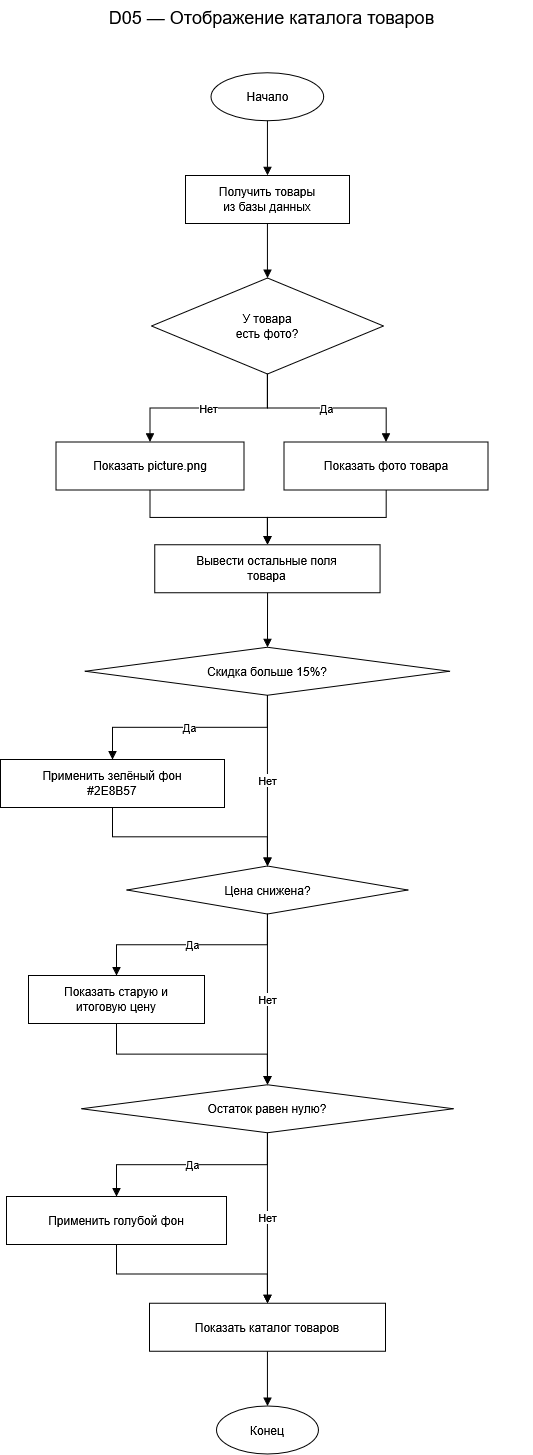

The diagram above was exported from draw.io. Its source (the exported page's mxGraphModel, read from the mxfile embedded in the PNG):
<mxGraphModel dx="2105" dy="-126" grid="0" gridSize="10" guides="1" tooltips="1" connect="1" arrows="1" fold="1" page="0" pageScale="1" pageWidth="827" pageHeight="1169" math="0" shadow="0">
  <root>
    <mxCell id="0" />
    <mxCell id="1" parent="0" />
    <mxCell id="ucVJKTS0qU9xN8Zi3yHk-113" parent="1" style="text;html=1;align=center;verticalAlign=middle;whiteSpace=wrap;rounded=0;fontSize=18;fontColor=#000000;strokeColor=none;fillColor=none;" value="D05 — Отображение каталога товаров" vertex="1">
      <mxGeometry height="35" width="521" x="-147.06896551724094" y="1225.8275862068967" as="geometry" />
    </mxCell>
    <mxCell id="ucVJKTS0qU9xN8Zi3yHk-114" parent="1" style="shape=ellipse;whiteSpace=wrap;html=1;fillColor=#FFFFFF;strokeColor=#000000;fontColor=#000000;fontSize=12;align=center;verticalAlign=middle;spacing=4;" value="Начало" vertex="1">
      <mxGeometry height="48" width="112.69" x="52.591034482759056" y="1298.1675862068967" as="geometry" />
    </mxCell>
    <mxCell id="ucVJKTS0qU9xN8Zi3yHk-115" parent="1" style="shape=rectangle;whiteSpace=wrap;html=1;fillColor=#FFFFFF;strokeColor=#000000;fontColor=#000000;fontSize=12;align=center;verticalAlign=middle;spacing=4;" value="Получить товары&lt;br&gt;из базы данных" vertex="1">
      <mxGeometry height="48" width="164" x="26.93103448275906" y="1400.8875862068967" as="geometry" />
    </mxCell>
    <mxCell id="ucVJKTS0qU9xN8Zi3yHk-116" parent="1" style="shape=rhombus;whiteSpace=wrap;html=1;fillColor=#FFFFFF;strokeColor=#000000;fontColor=#000000;fontSize=12;align=center;verticalAlign=middle;spacing=4;" value="У товара&lt;br&gt;есть фото?" vertex="1">
      <mxGeometry height="96" width="232" x="-7.06896551724094" y="1503.5175862068968" as="geometry" />
    </mxCell>
    <mxCell id="ucVJKTS0qU9xN8Zi3yHk-117" parent="1" style="shape=rectangle;whiteSpace=wrap;html=1;fillColor=#FFFFFF;strokeColor=#000000;fontColor=#000000;fontSize=12;align=center;verticalAlign=middle;spacing=4;" value="Показать picture.png" vertex="1">
      <mxGeometry height="48" width="188" x="-102.40896551724094" y="1667.4875862068968" as="geometry" />
    </mxCell>
    <mxCell id="ucVJKTS0qU9xN8Zi3yHk-118" parent="1" style="shape=rectangle;whiteSpace=wrap;html=1;fillColor=#FFFFFF;strokeColor=#000000;fontColor=#000000;fontSize=12;align=center;verticalAlign=middle;spacing=4;" value="Показать фото товара" vertex="1">
      <mxGeometry height="48" width="204" x="125.60103448275908" y="1667.4875862068968" as="geometry" />
    </mxCell>
    <mxCell id="ucVJKTS0qU9xN8Zi3yHk-119" parent="1" style="shape=rectangle;whiteSpace=wrap;html=1;fillColor=#FFFFFF;strokeColor=#000000;fontColor=#000000;fontSize=12;align=center;verticalAlign=middle;spacing=4;" value="Вывести остальные поля&lt;br&gt;товара" vertex="1">
      <mxGeometry height="48" width="225.33" x="-3.728965517240937" y="1770.1875862068969" as="geometry" />
    </mxCell>
    <mxCell id="ucVJKTS0qU9xN8Zi3yHk-120" parent="1" style="shape=rhombus;whiteSpace=wrap;html=1;fillColor=#FFFFFF;strokeColor=#000000;fontColor=#000000;fontSize=12;align=center;verticalAlign=middle;spacing=4;" value="Скидка больше 15%?" vertex="1">
      <mxGeometry height="48" width="364.29" x="-73.20896551724094" y="1872.8475862068967" as="geometry" />
    </mxCell>
    <mxCell id="ucVJKTS0qU9xN8Zi3yHk-121" parent="1" style="shape=rectangle;whiteSpace=wrap;html=1;fillColor=#FFFFFF;strokeColor=#000000;fontColor=#000000;fontSize=12;align=center;verticalAlign=middle;spacing=4;" value="Применить зелёный фон&lt;br&gt;#2E8B57" vertex="1">
      <mxGeometry height="48" width="224" x="-157.99896551724095" y="1984.9975862068968" as="geometry" />
    </mxCell>
    <mxCell id="ucVJKTS0qU9xN8Zi3yHk-122" parent="1" style="shape=rhombus;whiteSpace=wrap;html=1;fillColor=#FFFFFF;strokeColor=#000000;fontColor=#000000;fontSize=12;align=center;verticalAlign=middle;spacing=4;" value="Цена снижена?" vertex="1">
      <mxGeometry height="48" width="280.81" x="-31.468965517240946" y="2091.517586206897" as="geometry" />
    </mxCell>
    <mxCell id="ucVJKTS0qU9xN8Zi3yHk-123" parent="1" style="shape=rectangle;whiteSpace=wrap;html=1;fillColor=#FFFFFF;strokeColor=#000000;fontColor=#000000;fontSize=12;align=center;verticalAlign=middle;spacing=4;" value="Показать старую и&lt;br&gt;итоговую цену" vertex="1">
      <mxGeometry height="48" width="176" x="-129.99896551724095" y="2200.9975862068964" as="geometry" />
    </mxCell>
    <mxCell id="ucVJKTS0qU9xN8Zi3yHk-124" parent="1" style="shape=rhombus;whiteSpace=wrap;html=1;fillColor=#FFFFFF;strokeColor=#000000;fontColor=#000000;fontSize=12;align=center;verticalAlign=middle;spacing=4;" value="Остаток равен нулю?" vertex="1">
      <mxGeometry height="48" width="371.88" x="-77.00896551724094" y="2310.1875862068964" as="geometry" />
    </mxCell>
    <mxCell id="ucVJKTS0qU9xN8Zi3yHk-125" parent="1" style="shape=rectangle;whiteSpace=wrap;html=1;fillColor=#FFFFFF;strokeColor=#000000;fontColor=#000000;fontSize=12;align=center;verticalAlign=middle;spacing=4;" value="Применить голубой фон" vertex="1">
      <mxGeometry height="48" width="220" x="-151.99896551724095" y="2421.997586206897" as="geometry" />
    </mxCell>
    <mxCell id="ucVJKTS0qU9xN8Zi3yHk-126" parent="1" style="shape=rectangle;whiteSpace=wrap;html=1;fillColor=#FFFFFF;strokeColor=#000000;fontColor=#000000;fontSize=12;align=center;verticalAlign=middle;spacing=4;" value="Показать каталог товаров" vertex="1">
      <mxGeometry height="48" width="236" x="-9.06896551724094" y="2528.8575862068965" as="geometry" />
    </mxCell>
    <mxCell id="ucVJKTS0qU9xN8Zi3yHk-127" parent="1" style="shape=ellipse;whiteSpace=wrap;html=1;fillColor=#FFFFFF;strokeColor=#000000;fontColor=#000000;fontSize=12;align=center;verticalAlign=middle;spacing=4;" value="Конец" vertex="1">
      <mxGeometry height="48" width="101.96" x="57.95103448275907" y="2631.517586206897" as="geometry" />
    </mxCell>
    <mxCell id="ucVJKTS0qU9xN8Zi3yHk-128" edge="1" parent="1" source="ucVJKTS0qU9xN8Zi3yHk-114" style="rounded=0;orthogonalLoop=1;html=1;strokeColor=#000000;fontColor=#000000;fontSize=11;endArrow=block;endFill=1;edgeStyle=orthogonalEdgeStyle;rounded=0;orthogonalLoop=1;jettySize=auto;exitX=0.5;exitY=1;exitPerimeter=1;entryX=0.5;entryY=0;entryPerimeter=1;" target="ucVJKTS0qU9xN8Zi3yHk-115" value="">
      <mxGeometry relative="1" as="geometry" />
    </mxCell>
    <mxCell id="ucVJKTS0qU9xN8Zi3yHk-129" edge="1" parent="1" source="ucVJKTS0qU9xN8Zi3yHk-115" style="rounded=0;orthogonalLoop=1;html=1;strokeColor=#000000;fontColor=#000000;fontSize=11;endArrow=block;endFill=1;edgeStyle=orthogonalEdgeStyle;rounded=0;orthogonalLoop=1;jettySize=auto;exitX=0.5;exitY=1;exitPerimeter=1;entryX=0.5;entryY=0;entryPerimeter=1;" target="ucVJKTS0qU9xN8Zi3yHk-116" value="">
      <mxGeometry relative="1" as="geometry" />
    </mxCell>
    <mxCell id="ucVJKTS0qU9xN8Zi3yHk-130" edge="1" parent="1" source="ucVJKTS0qU9xN8Zi3yHk-116" style="rounded=0;orthogonalLoop=1;html=1;strokeColor=#000000;fontColor=#000000;fontSize=11;endArrow=block;endFill=1;edgeStyle=orthogonalEdgeStyle;rounded=0;orthogonalLoop=1;jettySize=auto;exitX=0.5;exitY=1;exitPerimeter=1;entryX=0.5;entryY=0;entryPerimeter=1;" target="ucVJKTS0qU9xN8Zi3yHk-117" value="Нет">
      <mxGeometry relative="1" as="geometry" />
    </mxCell>
    <mxCell id="ucVJKTS0qU9xN8Zi3yHk-131" edge="1" parent="1" source="ucVJKTS0qU9xN8Zi3yHk-116" style="rounded=0;orthogonalLoop=1;html=1;strokeColor=#000000;fontColor=#000000;fontSize=11;endArrow=block;endFill=1;edgeStyle=orthogonalEdgeStyle;rounded=0;orthogonalLoop=1;jettySize=auto;exitX=0.5;exitY=1;exitPerimeter=1;entryX=0.5;entryY=0;entryPerimeter=1;" target="ucVJKTS0qU9xN8Zi3yHk-118" value="Да">
      <mxGeometry relative="1" as="geometry" />
    </mxCell>
    <mxCell id="ucVJKTS0qU9xN8Zi3yHk-132" edge="1" parent="1" source="ucVJKTS0qU9xN8Zi3yHk-117" style="rounded=0;orthogonalLoop=1;html=1;strokeColor=#000000;fontColor=#000000;fontSize=11;endArrow=block;endFill=1;edgeStyle=orthogonalEdgeStyle;rounded=0;orthogonalLoop=1;jettySize=auto;exitX=0.5;exitY=1;exitPerimeter=1;entryX=0.5;entryY=0;entryPerimeter=1;" target="ucVJKTS0qU9xN8Zi3yHk-119" value="">
      <mxGeometry relative="1" as="geometry" />
    </mxCell>
    <mxCell id="ucVJKTS0qU9xN8Zi3yHk-133" edge="1" parent="1" source="ucVJKTS0qU9xN8Zi3yHk-118" style="rounded=0;orthogonalLoop=1;html=1;strokeColor=#000000;fontColor=#000000;fontSize=11;endArrow=block;endFill=1;edgeStyle=orthogonalEdgeStyle;rounded=0;orthogonalLoop=1;jettySize=auto;exitX=0.5;exitY=1;exitPerimeter=1;entryX=0.5;entryY=0;entryPerimeter=1;" target="ucVJKTS0qU9xN8Zi3yHk-119" value="">
      <mxGeometry relative="1" as="geometry" />
    </mxCell>
    <mxCell id="ucVJKTS0qU9xN8Zi3yHk-134" edge="1" parent="1" source="ucVJKTS0qU9xN8Zi3yHk-119" style="rounded=0;orthogonalLoop=1;html=1;strokeColor=#000000;fontColor=#000000;fontSize=11;endArrow=block;endFill=1;edgeStyle=orthogonalEdgeStyle;rounded=0;orthogonalLoop=1;jettySize=auto;exitX=0.5;exitY=1;exitPerimeter=1;entryX=0.5;entryY=0;entryPerimeter=1;" target="ucVJKTS0qU9xN8Zi3yHk-120" value="">
      <mxGeometry relative="1" as="geometry" />
    </mxCell>
    <mxCell id="ucVJKTS0qU9xN8Zi3yHk-135" edge="1" parent="1" source="ucVJKTS0qU9xN8Zi3yHk-120" style="rounded=0;orthogonalLoop=1;html=1;strokeColor=#000000;fontColor=#000000;fontSize=11;endArrow=block;endFill=1;edgeStyle=orthogonalEdgeStyle;rounded=0;orthogonalLoop=1;jettySize=auto;exitX=0.5;exitY=1;exitPerimeter=1;entryX=0.5;entryY=0;entryPerimeter=1;" target="ucVJKTS0qU9xN8Zi3yHk-121" value="Да">
      <mxGeometry relative="1" as="geometry" />
    </mxCell>
    <mxCell id="ucVJKTS0qU9xN8Zi3yHk-136" edge="1" parent="1" source="ucVJKTS0qU9xN8Zi3yHk-120" style="rounded=0;orthogonalLoop=1;html=1;strokeColor=#000000;fontColor=#000000;fontSize=11;endArrow=block;endFill=1;edgeStyle=orthogonalEdgeStyle;rounded=0;orthogonalLoop=1;jettySize=auto;exitX=0.5;exitY=1;exitPerimeter=1;entryX=0.5;entryY=0;entryPerimeter=1;" target="ucVJKTS0qU9xN8Zi3yHk-122" value="Нет">
      <mxGeometry relative="1" as="geometry" />
    </mxCell>
    <mxCell id="ucVJKTS0qU9xN8Zi3yHk-137" edge="1" parent="1" source="ucVJKTS0qU9xN8Zi3yHk-121" style="rounded=0;orthogonalLoop=1;html=1;strokeColor=#000000;fontColor=#000000;fontSize=11;endArrow=block;endFill=1;edgeStyle=orthogonalEdgeStyle;rounded=0;orthogonalLoop=1;jettySize=auto;exitX=0.5;exitY=1;exitPerimeter=1;entryX=0.5;entryY=0;entryPerimeter=1;" target="ucVJKTS0qU9xN8Zi3yHk-122" value="">
      <mxGeometry relative="1" as="geometry" />
    </mxCell>
    <mxCell id="ucVJKTS0qU9xN8Zi3yHk-138" edge="1" parent="1" source="ucVJKTS0qU9xN8Zi3yHk-122" style="rounded=0;orthogonalLoop=1;html=1;strokeColor=#000000;fontColor=#000000;fontSize=11;endArrow=block;endFill=1;edgeStyle=orthogonalEdgeStyle;rounded=0;orthogonalLoop=1;jettySize=auto;exitX=0.5;exitY=1;exitPerimeter=1;entryX=0.5;entryY=0;entryPerimeter=1;" target="ucVJKTS0qU9xN8Zi3yHk-123" value="Да">
      <mxGeometry relative="1" as="geometry" />
    </mxCell>
    <mxCell id="ucVJKTS0qU9xN8Zi3yHk-139" edge="1" parent="1" source="ucVJKTS0qU9xN8Zi3yHk-122" style="rounded=0;orthogonalLoop=1;html=1;strokeColor=#000000;fontColor=#000000;fontSize=11;endArrow=block;endFill=1;edgeStyle=orthogonalEdgeStyle;rounded=0;orthogonalLoop=1;jettySize=auto;exitX=0.5;exitY=1;exitPerimeter=1;entryX=0.5;entryY=0;entryPerimeter=1;" target="ucVJKTS0qU9xN8Zi3yHk-124" value="Нет">
      <mxGeometry relative="1" as="geometry" />
    </mxCell>
    <mxCell id="ucVJKTS0qU9xN8Zi3yHk-140" edge="1" parent="1" source="ucVJKTS0qU9xN8Zi3yHk-123" style="rounded=0;orthogonalLoop=1;html=1;strokeColor=#000000;fontColor=#000000;fontSize=11;endArrow=block;endFill=1;edgeStyle=orthogonalEdgeStyle;rounded=0;orthogonalLoop=1;jettySize=auto;exitX=0.5;exitY=1;exitPerimeter=1;entryX=0.5;entryY=0;entryPerimeter=1;" target="ucVJKTS0qU9xN8Zi3yHk-124" value="">
      <mxGeometry relative="1" as="geometry" />
    </mxCell>
    <mxCell id="ucVJKTS0qU9xN8Zi3yHk-141" edge="1" parent="1" source="ucVJKTS0qU9xN8Zi3yHk-124" style="rounded=0;orthogonalLoop=1;html=1;strokeColor=#000000;fontColor=#000000;fontSize=11;endArrow=block;endFill=1;edgeStyle=orthogonalEdgeStyle;rounded=0;orthogonalLoop=1;jettySize=auto;exitX=0.5;exitY=1;exitPerimeter=1;entryX=0.5;entryY=0;entryPerimeter=1;" target="ucVJKTS0qU9xN8Zi3yHk-125" value="Да">
      <mxGeometry relative="1" as="geometry" />
    </mxCell>
    <mxCell id="ucVJKTS0qU9xN8Zi3yHk-142" edge="1" parent="1" source="ucVJKTS0qU9xN8Zi3yHk-124" style="rounded=0;orthogonalLoop=1;html=1;strokeColor=#000000;fontColor=#000000;fontSize=11;endArrow=block;endFill=1;edgeStyle=orthogonalEdgeStyle;rounded=0;orthogonalLoop=1;jettySize=auto;exitX=0.5;exitY=1;exitPerimeter=1;entryX=0.5;entryY=0;entryPerimeter=1;" target="ucVJKTS0qU9xN8Zi3yHk-126" value="Нет">
      <mxGeometry relative="1" as="geometry" />
    </mxCell>
    <mxCell id="ucVJKTS0qU9xN8Zi3yHk-143" edge="1" parent="1" source="ucVJKTS0qU9xN8Zi3yHk-125" style="rounded=0;orthogonalLoop=1;html=1;strokeColor=#000000;fontColor=#000000;fontSize=11;endArrow=block;endFill=1;edgeStyle=orthogonalEdgeStyle;rounded=0;orthogonalLoop=1;jettySize=auto;exitX=0.5;exitY=1;exitPerimeter=1;entryX=0.5;entryY=0;entryPerimeter=1;" target="ucVJKTS0qU9xN8Zi3yHk-126" value="">
      <mxGeometry relative="1" as="geometry" />
    </mxCell>
    <mxCell id="ucVJKTS0qU9xN8Zi3yHk-144" edge="1" parent="1" source="ucVJKTS0qU9xN8Zi3yHk-126" style="rounded=0;orthogonalLoop=1;html=1;strokeColor=#000000;fontColor=#000000;fontSize=11;endArrow=block;endFill=1;edgeStyle=orthogonalEdgeStyle;rounded=0;orthogonalLoop=1;jettySize=auto;exitX=0.5;exitY=1;exitPerimeter=1;entryX=0.5;entryY=0;entryPerimeter=1;" target="ucVJKTS0qU9xN8Zi3yHk-127" value="">
      <mxGeometry relative="1" as="geometry" />
    </mxCell>
  </root>
</mxGraphModel>